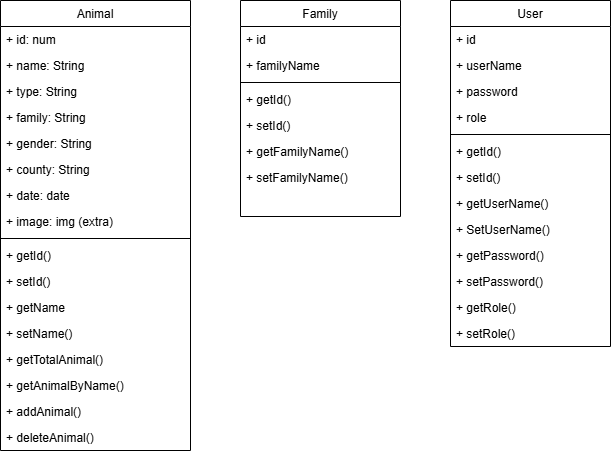

The diagram above was exported from draw.io. Its source (the exported page's mxGraphModel, read from the mxfile embedded in the PNG):
<mxGraphModel dx="880" dy="434" grid="1" gridSize="10" guides="1" tooltips="1" connect="1" arrows="1" fold="1" page="1" pageScale="1" pageWidth="827" pageHeight="1169" math="0" shadow="0">
  <root>
    <mxCell id="WIyWlLk6GJQsqaUBKTNV-0" />
    <mxCell id="WIyWlLk6GJQsqaUBKTNV-1" parent="WIyWlLk6GJQsqaUBKTNV-0" />
    <mxCell id="zkfFHV4jXpPFQw0GAbJ--0" value="Animal" style="swimlane;fontStyle=0;align=center;verticalAlign=top;childLayout=stackLayout;horizontal=1;startSize=26;horizontalStack=0;resizeParent=1;resizeLast=0;collapsible=1;marginBottom=0;rounded=0;shadow=0;strokeWidth=1;" parent="WIyWlLk6GJQsqaUBKTNV-1" vertex="1">
      <mxGeometry x="190" y="120" width="190" height="450" as="geometry">
        <mxRectangle x="230" y="140" width="160" height="26" as="alternateBounds" />
      </mxGeometry>
    </mxCell>
    <mxCell id="Mn32g5vLTcAQpAUAuz5q-2" value="+ id: num" style="text;align=left;verticalAlign=top;spacingLeft=4;spacingRight=4;overflow=hidden;rotatable=0;points=[[0,0.5],[1,0.5]];portConstraint=eastwest;" parent="zkfFHV4jXpPFQw0GAbJ--0" vertex="1">
      <mxGeometry y="26" width="190" height="26" as="geometry" />
    </mxCell>
    <mxCell id="zkfFHV4jXpPFQw0GAbJ--1" value="+ name: String" style="text;align=left;verticalAlign=top;spacingLeft=4;spacingRight=4;overflow=hidden;rotatable=0;points=[[0,0.5],[1,0.5]];portConstraint=eastwest;" parent="zkfFHV4jXpPFQw0GAbJ--0" vertex="1">
      <mxGeometry y="52" width="190" height="26" as="geometry" />
    </mxCell>
    <mxCell id="zkfFHV4jXpPFQw0GAbJ--3" value="+ type: String" style="text;align=left;verticalAlign=top;spacingLeft=4;spacingRight=4;overflow=hidden;rotatable=0;points=[[0,0.5],[1,0.5]];portConstraint=eastwest;rounded=0;shadow=0;html=0;" parent="zkfFHV4jXpPFQw0GAbJ--0" vertex="1">
      <mxGeometry y="78" width="190" height="26" as="geometry" />
    </mxCell>
    <mxCell id="F04RL3OCpTuckG8udAZt-0" value="+ family: String" style="text;align=left;verticalAlign=top;spacingLeft=4;spacingRight=4;overflow=hidden;rotatable=0;points=[[0,0.5],[1,0.5]];portConstraint=eastwest;rounded=0;shadow=0;html=0;" parent="zkfFHV4jXpPFQw0GAbJ--0" vertex="1">
      <mxGeometry y="104" width="190" height="26" as="geometry" />
    </mxCell>
    <mxCell id="F04RL3OCpTuckG8udAZt-1" value="+ gender: String" style="text;align=left;verticalAlign=top;spacingLeft=4;spacingRight=4;overflow=hidden;rotatable=0;points=[[0,0.5],[1,0.5]];portConstraint=eastwest;rounded=0;shadow=0;html=0;" parent="zkfFHV4jXpPFQw0GAbJ--0" vertex="1">
      <mxGeometry y="130" width="190" height="26" as="geometry" />
    </mxCell>
    <mxCell id="F04RL3OCpTuckG8udAZt-9" value="+ county: String" style="text;align=left;verticalAlign=top;spacingLeft=4;spacingRight=4;overflow=hidden;rotatable=0;points=[[0,0.5],[1,0.5]];portConstraint=eastwest;rounded=0;shadow=0;html=0;" parent="zkfFHV4jXpPFQw0GAbJ--0" vertex="1">
      <mxGeometry y="156" width="190" height="26" as="geometry" />
    </mxCell>
    <mxCell id="F04RL3OCpTuckG8udAZt-10" value="+ date: date" style="text;align=left;verticalAlign=top;spacingLeft=4;spacingRight=4;overflow=hidden;rotatable=0;points=[[0,0.5],[1,0.5]];portConstraint=eastwest;rounded=0;shadow=0;html=0;" parent="zkfFHV4jXpPFQw0GAbJ--0" vertex="1">
      <mxGeometry y="182" width="190" height="26" as="geometry" />
    </mxCell>
    <mxCell id="F04RL3OCpTuckG8udAZt-11" value="+ image: img (extra)" style="text;align=left;verticalAlign=top;spacingLeft=4;spacingRight=4;overflow=hidden;rotatable=0;points=[[0,0.5],[1,0.5]];portConstraint=eastwest;rounded=0;shadow=0;html=0;" parent="zkfFHV4jXpPFQw0GAbJ--0" vertex="1">
      <mxGeometry y="208" width="190" height="26" as="geometry" />
    </mxCell>
    <mxCell id="zkfFHV4jXpPFQw0GAbJ--4" value="" style="line;html=1;strokeWidth=1;align=left;verticalAlign=middle;spacingTop=-1;spacingLeft=3;spacingRight=3;rotatable=0;labelPosition=right;points=[];portConstraint=eastwest;" parent="zkfFHV4jXpPFQw0GAbJ--0" vertex="1">
      <mxGeometry y="234" width="190" height="8" as="geometry" />
    </mxCell>
    <mxCell id="Mn32g5vLTcAQpAUAuz5q-1" value="+ getId()" style="text;align=left;verticalAlign=top;spacingLeft=4;spacingRight=4;overflow=hidden;rotatable=0;points=[[0,0.5],[1,0.5]];portConstraint=eastwest;rounded=0;shadow=0;html=0;" parent="zkfFHV4jXpPFQw0GAbJ--0" vertex="1">
      <mxGeometry y="242" width="190" height="26" as="geometry" />
    </mxCell>
    <mxCell id="Mn32g5vLTcAQpAUAuz5q-3" value="+ setId()" style="text;align=left;verticalAlign=top;spacingLeft=4;spacingRight=4;overflow=hidden;rotatable=0;points=[[0,0.5],[1,0.5]];portConstraint=eastwest;rounded=0;shadow=0;html=0;" parent="zkfFHV4jXpPFQw0GAbJ--0" vertex="1">
      <mxGeometry y="268" width="190" height="26" as="geometry" />
    </mxCell>
    <mxCell id="Mn32g5vLTcAQpAUAuz5q-4" value="+ getName" style="text;align=left;verticalAlign=top;spacingLeft=4;spacingRight=4;overflow=hidden;rotatable=0;points=[[0,0.5],[1,0.5]];portConstraint=eastwest;rounded=0;shadow=0;html=0;" parent="zkfFHV4jXpPFQw0GAbJ--0" vertex="1">
      <mxGeometry y="294" width="190" height="26" as="geometry" />
    </mxCell>
    <mxCell id="Mn32g5vLTcAQpAUAuz5q-5" value="+ setName()" style="text;align=left;verticalAlign=top;spacingLeft=4;spacingRight=4;overflow=hidden;rotatable=0;points=[[0,0.5],[1,0.5]];portConstraint=eastwest;rounded=0;shadow=0;html=0;" parent="zkfFHV4jXpPFQw0GAbJ--0" vertex="1">
      <mxGeometry y="320" width="190" height="26" as="geometry" />
    </mxCell>
    <mxCell id="FCiCto-CrdNMobWHuOum-0" value="+ getTotalAnimal()" style="text;align=left;verticalAlign=top;spacingLeft=4;spacingRight=4;overflow=hidden;rotatable=0;points=[[0,0.5],[1,0.5]];portConstraint=eastwest;rounded=0;shadow=0;html=0;" vertex="1" parent="zkfFHV4jXpPFQw0GAbJ--0">
      <mxGeometry y="346" width="190" height="26" as="geometry" />
    </mxCell>
    <mxCell id="FCiCto-CrdNMobWHuOum-1" value="+ getAnimalByName()" style="text;align=left;verticalAlign=top;spacingLeft=4;spacingRight=4;overflow=hidden;rotatable=0;points=[[0,0.5],[1,0.5]];portConstraint=eastwest;rounded=0;shadow=0;html=0;" vertex="1" parent="zkfFHV4jXpPFQw0GAbJ--0">
      <mxGeometry y="372" width="190" height="26" as="geometry" />
    </mxCell>
    <mxCell id="Mn32g5vLTcAQpAUAuz5q-6" value="+ addAnimal()" style="text;align=left;verticalAlign=top;spacingLeft=4;spacingRight=4;overflow=hidden;rotatable=0;points=[[0,0.5],[1,0.5]];portConstraint=eastwest;rounded=0;shadow=0;html=0;" parent="zkfFHV4jXpPFQw0GAbJ--0" vertex="1">
      <mxGeometry y="398" width="190" height="26" as="geometry" />
    </mxCell>
    <mxCell id="Mn32g5vLTcAQpAUAuz5q-7" value="+ deleteAnimal()" style="text;align=left;verticalAlign=top;spacingLeft=4;spacingRight=4;overflow=hidden;rotatable=0;points=[[0,0.5],[1,0.5]];portConstraint=eastwest;rounded=0;shadow=0;html=0;" parent="zkfFHV4jXpPFQw0GAbJ--0" vertex="1">
      <mxGeometry y="424" width="190" height="26" as="geometry" />
    </mxCell>
    <mxCell id="zkfFHV4jXpPFQw0GAbJ--17" value="Family" style="swimlane;fontStyle=0;align=center;verticalAlign=top;childLayout=stackLayout;horizontal=1;startSize=26;horizontalStack=0;resizeParent=1;resizeLast=0;collapsible=1;marginBottom=0;rounded=0;shadow=0;strokeWidth=1;" parent="WIyWlLk6GJQsqaUBKTNV-1" vertex="1">
      <mxGeometry x="430" y="120" width="160" height="216" as="geometry">
        <mxRectangle x="550" y="140" width="160" height="26" as="alternateBounds" />
      </mxGeometry>
    </mxCell>
    <mxCell id="zkfFHV4jXpPFQw0GAbJ--18" value="+ id" style="text;align=left;verticalAlign=top;spacingLeft=4;spacingRight=4;overflow=hidden;rotatable=0;points=[[0,0.5],[1,0.5]];portConstraint=eastwest;" parent="zkfFHV4jXpPFQw0GAbJ--17" vertex="1">
      <mxGeometry y="26" width="160" height="26" as="geometry" />
    </mxCell>
    <mxCell id="zkfFHV4jXpPFQw0GAbJ--19" value="+ familyName" style="text;align=left;verticalAlign=top;spacingLeft=4;spacingRight=4;overflow=hidden;rotatable=0;points=[[0,0.5],[1,0.5]];portConstraint=eastwest;rounded=0;shadow=0;html=0;" parent="zkfFHV4jXpPFQw0GAbJ--17" vertex="1">
      <mxGeometry y="52" width="160" height="26" as="geometry" />
    </mxCell>
    <mxCell id="zkfFHV4jXpPFQw0GAbJ--23" value="" style="line;html=1;strokeWidth=1;align=left;verticalAlign=middle;spacingTop=-1;spacingLeft=3;spacingRight=3;rotatable=0;labelPosition=right;points=[];portConstraint=eastwest;" parent="zkfFHV4jXpPFQw0GAbJ--17" vertex="1">
      <mxGeometry y="78" width="160" height="8" as="geometry" />
    </mxCell>
    <mxCell id="FCiCto-CrdNMobWHuOum-2" value="+ getId()" style="text;align=left;verticalAlign=top;spacingLeft=4;spacingRight=4;overflow=hidden;rotatable=0;points=[[0,0.5],[1,0.5]];portConstraint=eastwest;rounded=0;shadow=0;html=0;" vertex="1" parent="zkfFHV4jXpPFQw0GAbJ--17">
      <mxGeometry y="86" width="160" height="26" as="geometry" />
    </mxCell>
    <mxCell id="FCiCto-CrdNMobWHuOum-3" value="+ setId()" style="text;align=left;verticalAlign=top;spacingLeft=4;spacingRight=4;overflow=hidden;rotatable=0;points=[[0,0.5],[1,0.5]];portConstraint=eastwest;rounded=0;shadow=0;html=0;" vertex="1" parent="zkfFHV4jXpPFQw0GAbJ--17">
      <mxGeometry y="112" width="160" height="26" as="geometry" />
    </mxCell>
    <mxCell id="FCiCto-CrdNMobWHuOum-4" value="+ getFamilyName()" style="text;align=left;verticalAlign=top;spacingLeft=4;spacingRight=4;overflow=hidden;rotatable=0;points=[[0,0.5],[1,0.5]];portConstraint=eastwest;rounded=0;shadow=0;html=0;" vertex="1" parent="zkfFHV4jXpPFQw0GAbJ--17">
      <mxGeometry y="138" width="160" height="26" as="geometry" />
    </mxCell>
    <mxCell id="FCiCto-CrdNMobWHuOum-5" value="+ setFamilyName()" style="text;align=left;verticalAlign=top;spacingLeft=4;spacingRight=4;overflow=hidden;rotatable=0;points=[[0,0.5],[1,0.5]];portConstraint=eastwest;rounded=0;shadow=0;html=0;" vertex="1" parent="zkfFHV4jXpPFQw0GAbJ--17">
      <mxGeometry y="164" width="160" height="26" as="geometry" />
    </mxCell>
    <mxCell id="F04RL3OCpTuckG8udAZt-12" value="User" style="swimlane;fontStyle=0;align=center;verticalAlign=top;childLayout=stackLayout;horizontal=1;startSize=26;horizontalStack=0;resizeParent=1;resizeLast=0;collapsible=1;marginBottom=0;rounded=0;shadow=0;strokeWidth=1;" parent="WIyWlLk6GJQsqaUBKTNV-1" vertex="1">
      <mxGeometry x="640" y="120" width="160" height="346" as="geometry">
        <mxRectangle x="550" y="140" width="160" height="26" as="alternateBounds" />
      </mxGeometry>
    </mxCell>
    <mxCell id="F04RL3OCpTuckG8udAZt-13" value="+ id" style="text;align=left;verticalAlign=top;spacingLeft=4;spacingRight=4;overflow=hidden;rotatable=0;points=[[0,0.5],[1,0.5]];portConstraint=eastwest;" parent="F04RL3OCpTuckG8udAZt-12" vertex="1">
      <mxGeometry y="26" width="160" height="26" as="geometry" />
    </mxCell>
    <mxCell id="F04RL3OCpTuckG8udAZt-14" value="+ userName" style="text;align=left;verticalAlign=top;spacingLeft=4;spacingRight=4;overflow=hidden;rotatable=0;points=[[0,0.5],[1,0.5]];portConstraint=eastwest;rounded=0;shadow=0;html=0;" parent="F04RL3OCpTuckG8udAZt-12" vertex="1">
      <mxGeometry y="52" width="160" height="26" as="geometry" />
    </mxCell>
    <mxCell id="F04RL3OCpTuckG8udAZt-16" value="+ password" style="text;align=left;verticalAlign=top;spacingLeft=4;spacingRight=4;overflow=hidden;rotatable=0;points=[[0,0.5],[1,0.5]];portConstraint=eastwest;rounded=0;shadow=0;html=0;" parent="F04RL3OCpTuckG8udAZt-12" vertex="1">
      <mxGeometry y="78" width="160" height="26" as="geometry" />
    </mxCell>
    <mxCell id="F04RL3OCpTuckG8udAZt-17" value="+ role" style="text;align=left;verticalAlign=top;spacingLeft=4;spacingRight=4;overflow=hidden;rotatable=0;points=[[0,0.5],[1,0.5]];portConstraint=eastwest;rounded=0;shadow=0;html=0;" parent="F04RL3OCpTuckG8udAZt-12" vertex="1">
      <mxGeometry y="104" width="160" height="26" as="geometry" />
    </mxCell>
    <mxCell id="F04RL3OCpTuckG8udAZt-15" value="" style="line;html=1;strokeWidth=1;align=left;verticalAlign=middle;spacingTop=-1;spacingLeft=3;spacingRight=3;rotatable=0;labelPosition=right;points=[];portConstraint=eastwest;" parent="F04RL3OCpTuckG8udAZt-12" vertex="1">
      <mxGeometry y="130" width="160" height="8" as="geometry" />
    </mxCell>
    <mxCell id="FCiCto-CrdNMobWHuOum-6" value="+ getId()" style="text;align=left;verticalAlign=top;spacingLeft=4;spacingRight=4;overflow=hidden;rotatable=0;points=[[0,0.5],[1,0.5]];portConstraint=eastwest;rounded=0;shadow=0;html=0;" vertex="1" parent="F04RL3OCpTuckG8udAZt-12">
      <mxGeometry y="138" width="160" height="26" as="geometry" />
    </mxCell>
    <mxCell id="FCiCto-CrdNMobWHuOum-7" value="+ setId()" style="text;align=left;verticalAlign=top;spacingLeft=4;spacingRight=4;overflow=hidden;rotatable=0;points=[[0,0.5],[1,0.5]];portConstraint=eastwest;rounded=0;shadow=0;html=0;" vertex="1" parent="F04RL3OCpTuckG8udAZt-12">
      <mxGeometry y="164" width="160" height="26" as="geometry" />
    </mxCell>
    <mxCell id="FCiCto-CrdNMobWHuOum-8" value="+ getUserName()" style="text;align=left;verticalAlign=top;spacingLeft=4;spacingRight=4;overflow=hidden;rotatable=0;points=[[0,0.5],[1,0.5]];portConstraint=eastwest;rounded=0;shadow=0;html=0;" vertex="1" parent="F04RL3OCpTuckG8udAZt-12">
      <mxGeometry y="190" width="160" height="26" as="geometry" />
    </mxCell>
    <mxCell id="FCiCto-CrdNMobWHuOum-9" value="+ SetUserName()" style="text;align=left;verticalAlign=top;spacingLeft=4;spacingRight=4;overflow=hidden;rotatable=0;points=[[0,0.5],[1,0.5]];portConstraint=eastwest;rounded=0;shadow=0;html=0;" vertex="1" parent="F04RL3OCpTuckG8udAZt-12">
      <mxGeometry y="216" width="160" height="26" as="geometry" />
    </mxCell>
    <mxCell id="FCiCto-CrdNMobWHuOum-10" value="+ getPassword()" style="text;align=left;verticalAlign=top;spacingLeft=4;spacingRight=4;overflow=hidden;rotatable=0;points=[[0,0.5],[1,0.5]];portConstraint=eastwest;rounded=0;shadow=0;html=0;" vertex="1" parent="F04RL3OCpTuckG8udAZt-12">
      <mxGeometry y="242" width="160" height="26" as="geometry" />
    </mxCell>
    <mxCell id="FCiCto-CrdNMobWHuOum-11" value="+ setPassword()" style="text;align=left;verticalAlign=top;spacingLeft=4;spacingRight=4;overflow=hidden;rotatable=0;points=[[0,0.5],[1,0.5]];portConstraint=eastwest;rounded=0;shadow=0;html=0;" vertex="1" parent="F04RL3OCpTuckG8udAZt-12">
      <mxGeometry y="268" width="160" height="26" as="geometry" />
    </mxCell>
    <mxCell id="FCiCto-CrdNMobWHuOum-12" value="+ getRole()" style="text;align=left;verticalAlign=top;spacingLeft=4;spacingRight=4;overflow=hidden;rotatable=0;points=[[0,0.5],[1,0.5]];portConstraint=eastwest;rounded=0;shadow=0;html=0;" vertex="1" parent="F04RL3OCpTuckG8udAZt-12">
      <mxGeometry y="294" width="160" height="26" as="geometry" />
    </mxCell>
    <mxCell id="FCiCto-CrdNMobWHuOum-13" value="+ setRole()" style="text;align=left;verticalAlign=top;spacingLeft=4;spacingRight=4;overflow=hidden;rotatable=0;points=[[0,0.5],[1,0.5]];portConstraint=eastwest;rounded=0;shadow=0;html=0;" vertex="1" parent="F04RL3OCpTuckG8udAZt-12">
      <mxGeometry y="320" width="160" height="26" as="geometry" />
    </mxCell>
  </root>
</mxGraphModel>